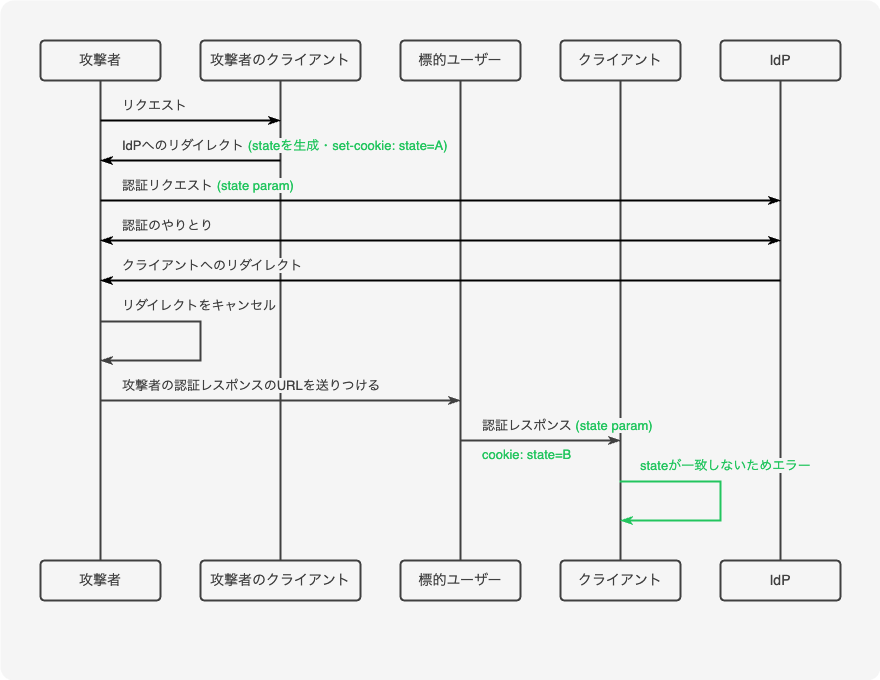

The diagram above was exported from draw.io. Its source (the exported page's mxGraphModel, read from the mxfile embedded in the PNG):
<mxGraphModel dx="1434" dy="761" grid="1" gridSize="10" guides="1" tooltips="1" connect="1" arrows="1" fold="1" page="1" pageScale="1" pageWidth="827" pageHeight="1169" math="0" shadow="0">
  <root>
    <mxCell id="MnVO8NEXcbQGEDUToDMJ-0" />
    <mxCell id="MnVO8NEXcbQGEDUToDMJ-1" style="" parent="MnVO8NEXcbQGEDUToDMJ-0" />
    <mxCell id="MnVO8NEXcbQGEDUToDMJ-2" value="" style="rounded=1;whiteSpace=wrap;html=1;fillColor=#f5f5f5;arcSize=2;strokeColor=none;" parent="MnVO8NEXcbQGEDUToDMJ-1" vertex="1">
      <mxGeometry x="40" y="80" width="880" height="680" as="geometry" />
    </mxCell>
    <mxCell id="MnVO8NEXcbQGEDUToDMJ-3" value="フロー" style="" parent="MnVO8NEXcbQGEDUToDMJ-0" />
    <mxCell id="MnVO8NEXcbQGEDUToDMJ-4" value="攻撃者" style="rounded=1;whiteSpace=wrap;html=1;strokeWidth=2;arcSize=10;fontSize=14;strokeColor=#404040;fontColor=#404040;fillColor=#f5f5f5;" parent="MnVO8NEXcbQGEDUToDMJ-3" vertex="1">
      <mxGeometry x="80" y="120" width="120" height="40" as="geometry" />
    </mxCell>
    <mxCell id="MnVO8NEXcbQGEDUToDMJ-5" value="攻撃者のクライアント" style="rounded=1;whiteSpace=wrap;html=1;strokeWidth=2;arcSize=10;fontSize=14;strokeColor=#404040;fontColor=#404040;fillColor=#f5f5f5;" parent="MnVO8NEXcbQGEDUToDMJ-3" vertex="1">
      <mxGeometry x="240" y="120" width="160" height="40" as="geometry" />
    </mxCell>
    <mxCell id="MnVO8NEXcbQGEDUToDMJ-6" value="標的ユーザー" style="rounded=1;whiteSpace=wrap;html=1;strokeWidth=2;arcSize=10;fontSize=14;strokeColor=#404040;fontColor=#404040;fillColor=#f5f5f5;" parent="MnVO8NEXcbQGEDUToDMJ-3" vertex="1">
      <mxGeometry x="440" y="120" width="120" height="40" as="geometry" />
    </mxCell>
    <mxCell id="MnVO8NEXcbQGEDUToDMJ-7" value="クライアント" style="rounded=1;whiteSpace=wrap;html=1;strokeWidth=2;arcSize=10;fontSize=14;strokeColor=#404040;fontColor=#404040;fillColor=#f5f5f5;" parent="MnVO8NEXcbQGEDUToDMJ-3" vertex="1">
      <mxGeometry x="600" y="120" width="120" height="40" as="geometry" />
    </mxCell>
    <mxCell id="MnVO8NEXcbQGEDUToDMJ-8" value="IdP" style="rounded=1;whiteSpace=wrap;html=1;strokeWidth=2;arcSize=10;fontSize=14;strokeColor=#404040;fontColor=#404040;fillColor=#f5f5f5;" parent="MnVO8NEXcbQGEDUToDMJ-3" vertex="1">
      <mxGeometry x="760" y="120" width="120" height="40" as="geometry" />
    </mxCell>
    <mxCell id="MnVO8NEXcbQGEDUToDMJ-9" value="攻撃者" style="rounded=1;whiteSpace=wrap;html=1;strokeWidth=2;arcSize=10;fontSize=14;strokeColor=#404040;fontColor=#404040;fillColor=#f5f5f5;" parent="MnVO8NEXcbQGEDUToDMJ-3" vertex="1">
      <mxGeometry x="80" y="640" width="120" height="40" as="geometry" />
    </mxCell>
    <mxCell id="MnVO8NEXcbQGEDUToDMJ-10" value="攻撃者のクライアント" style="rounded=1;whiteSpace=wrap;html=1;strokeWidth=2;arcSize=10;fontSize=14;strokeColor=#404040;fontColor=#404040;fillColor=#f5f5f5;" parent="MnVO8NEXcbQGEDUToDMJ-3" vertex="1">
      <mxGeometry x="240" y="640" width="160" height="40" as="geometry" />
    </mxCell>
    <mxCell id="MnVO8NEXcbQGEDUToDMJ-11" value="標的ユーザー" style="rounded=1;whiteSpace=wrap;html=1;strokeWidth=2;arcSize=10;fontSize=14;strokeColor=#404040;fontColor=#404040;fillColor=#f5f5f5;" parent="MnVO8NEXcbQGEDUToDMJ-3" vertex="1">
      <mxGeometry x="440" y="640" width="120" height="40" as="geometry" />
    </mxCell>
    <mxCell id="MnVO8NEXcbQGEDUToDMJ-12" value="クライアント" style="rounded=1;whiteSpace=wrap;html=1;strokeWidth=2;arcSize=10;fontSize=14;strokeColor=#404040;fontColor=#404040;fillColor=#f5f5f5;" parent="MnVO8NEXcbQGEDUToDMJ-3" vertex="1">
      <mxGeometry x="600" y="640" width="120" height="40" as="geometry" />
    </mxCell>
    <mxCell id="MnVO8NEXcbQGEDUToDMJ-13" value="IdP" style="rounded=1;whiteSpace=wrap;html=1;strokeWidth=2;arcSize=10;fontSize=14;strokeColor=#404040;fontColor=#404040;fillColor=#f5f5f5;" parent="MnVO8NEXcbQGEDUToDMJ-3" vertex="1">
      <mxGeometry x="760" y="640" width="120" height="40" as="geometry" />
    </mxCell>
    <mxCell id="MnVO8NEXcbQGEDUToDMJ-14" value="" style="endArrow=none;html=1;rounded=0;strokeWidth=2;strokeColor=#404040;entryX=0.5;entryY=1;entryDx=0;entryDy=0;exitX=0.5;exitY=0;exitDx=0;exitDy=0;" parent="MnVO8NEXcbQGEDUToDMJ-3" source="MnVO8NEXcbQGEDUToDMJ-9" target="MnVO8NEXcbQGEDUToDMJ-4" edge="1">
      <mxGeometry width="50" height="50" relative="1" as="geometry">
        <mxPoint x="220" y="220" as="sourcePoint" />
        <mxPoint x="180" y="400" as="targetPoint" />
      </mxGeometry>
    </mxCell>
    <mxCell id="MnVO8NEXcbQGEDUToDMJ-15" value="" style="endArrow=none;html=1;rounded=0;strokeWidth=2;strokeColor=#404040;entryX=0.5;entryY=1;entryDx=0;entryDy=0;exitX=0.5;exitY=0;exitDx=0;exitDy=0;" parent="MnVO8NEXcbQGEDUToDMJ-3" source="MnVO8NEXcbQGEDUToDMJ-10" target="MnVO8NEXcbQGEDUToDMJ-5" edge="1">
      <mxGeometry width="50" height="50" relative="1" as="geometry">
        <mxPoint x="320" y="280" as="sourcePoint" />
        <mxPoint x="320" y="160" as="targetPoint" />
      </mxGeometry>
    </mxCell>
    <mxCell id="MnVO8NEXcbQGEDUToDMJ-16" value="" style="endArrow=none;html=1;rounded=0;strokeWidth=2;strokeColor=#404040;entryX=0.5;entryY=1;entryDx=0;entryDy=0;exitX=0.5;exitY=0;exitDx=0;exitDy=0;" parent="MnVO8NEXcbQGEDUToDMJ-3" source="MnVO8NEXcbQGEDUToDMJ-11" target="MnVO8NEXcbQGEDUToDMJ-6" edge="1">
      <mxGeometry width="50" height="50" relative="1" as="geometry">
        <mxPoint x="500" y="320" as="sourcePoint" />
        <mxPoint x="500" y="200" as="targetPoint" />
      </mxGeometry>
    </mxCell>
    <mxCell id="MnVO8NEXcbQGEDUToDMJ-17" value="" style="endArrow=none;html=1;rounded=0;strokeWidth=2;strokeColor=#404040;entryX=0.5;entryY=1;entryDx=0;entryDy=0;exitX=0.5;exitY=0;exitDx=0;exitDy=0;" parent="MnVO8NEXcbQGEDUToDMJ-3" source="MnVO8NEXcbQGEDUToDMJ-12" target="MnVO8NEXcbQGEDUToDMJ-7" edge="1">
      <mxGeometry width="50" height="50" relative="1" as="geometry">
        <mxPoint x="660" y="310" as="sourcePoint" />
        <mxPoint x="660" y="190" as="targetPoint" />
      </mxGeometry>
    </mxCell>
    <mxCell id="MnVO8NEXcbQGEDUToDMJ-18" value="" style="endArrow=none;html=1;rounded=0;strokeWidth=2;strokeColor=#404040;entryX=0.5;entryY=1;entryDx=0;entryDy=0;exitX=0.5;exitY=0;exitDx=0;exitDy=0;" parent="MnVO8NEXcbQGEDUToDMJ-3" source="MnVO8NEXcbQGEDUToDMJ-13" target="MnVO8NEXcbQGEDUToDMJ-8" edge="1">
      <mxGeometry width="50" height="50" relative="1" as="geometry">
        <mxPoint x="840" y="280" as="sourcePoint" />
        <mxPoint x="840" y="160" as="targetPoint" />
      </mxGeometry>
    </mxCell>
    <mxCell id="MnVO8NEXcbQGEDUToDMJ-19" value="やりとり" style="" parent="MnVO8NEXcbQGEDUToDMJ-0" />
    <mxCell id="MnVO8NEXcbQGEDUToDMJ-20" value="" style="endArrow=classicThin;html=1;rounded=0;strokeWidth=2;endFill=1;labelBackgroundColor=#F5F5F5;" parent="MnVO8NEXcbQGEDUToDMJ-19" edge="1">
      <mxGeometry width="50" height="50" relative="1" as="geometry">
        <mxPoint x="140" y="200" as="sourcePoint" />
        <mxPoint x="320" y="200" as="targetPoint" />
      </mxGeometry>
    </mxCell>
    <mxCell id="MnVO8NEXcbQGEDUToDMJ-21" value="リクエスト" style="edgeLabel;html=1;align=left;verticalAlign=middle;resizable=0;points=[];fontSize=13;fontColor=#404040;labelBackgroundColor=#F5F5F5;" parent="MnVO8NEXcbQGEDUToDMJ-20" vertex="1" connectable="0">
      <mxGeometry x="-0.0778" y="5" relative="1" as="geometry">
        <mxPoint x="-63" y="-11" as="offset" />
      </mxGeometry>
    </mxCell>
    <mxCell id="MnVO8NEXcbQGEDUToDMJ-22" value="" style="endArrow=none;html=1;rounded=0;strokeWidth=2;endFill=0;startArrow=classicThin;startFill=1;labelBackgroundColor=#F5F5F5;" parent="MnVO8NEXcbQGEDUToDMJ-19" edge="1">
      <mxGeometry width="50" height="50" relative="1" as="geometry">
        <mxPoint x="140" y="240" as="sourcePoint" />
        <mxPoint x="320" y="240" as="targetPoint" />
      </mxGeometry>
    </mxCell>
    <mxCell id="MnVO8NEXcbQGEDUToDMJ-23" value="IdPへのリダイレクト&lt;font color=&quot;#22c55e&quot;&gt; (stateを生成・set-cookie: state=A)&lt;/font&gt;" style="edgeLabel;html=1;align=left;verticalAlign=middle;resizable=0;points=[];fontSize=13;fontColor=#404040;labelBackgroundColor=#F5F5F5;" parent="MnVO8NEXcbQGEDUToDMJ-22" vertex="1" connectable="0">
      <mxGeometry x="-0.0778" y="5" relative="1" as="geometry">
        <mxPoint x="-63" y="-11" as="offset" />
      </mxGeometry>
    </mxCell>
    <mxCell id="MnVO8NEXcbQGEDUToDMJ-24" value="" style="endArrow=classicThin;html=1;rounded=0;strokeWidth=2;endFill=1;labelBackgroundColor=#F5F5F5;" parent="MnVO8NEXcbQGEDUToDMJ-19" edge="1">
      <mxGeometry width="50" height="50" relative="1" as="geometry">
        <mxPoint x="140" y="280" as="sourcePoint" />
        <mxPoint x="820" y="280" as="targetPoint" />
      </mxGeometry>
    </mxCell>
    <mxCell id="MnVO8NEXcbQGEDUToDMJ-25" value="認証リクエスト &lt;font color=&quot;#22c55e&quot;&gt;(state param)&lt;/font&gt;" style="edgeLabel;html=1;align=left;verticalAlign=middle;resizable=0;points=[];fontSize=13;fontColor=#404040;labelBackgroundColor=#F5F5F5;" parent="MnVO8NEXcbQGEDUToDMJ-24" vertex="1" connectable="0">
      <mxGeometry x="-0.0778" y="5" relative="1" as="geometry">
        <mxPoint x="-294" y="-11" as="offset" />
      </mxGeometry>
    </mxCell>
    <mxCell id="MnVO8NEXcbQGEDUToDMJ-26" value="" style="endArrow=classicThin;html=1;rounded=0;strokeWidth=2;endFill=1;startArrow=classicThin;startFill=1;labelBackgroundColor=#F5F5F5;" parent="MnVO8NEXcbQGEDUToDMJ-19" edge="1">
      <mxGeometry width="50" height="50" relative="1" as="geometry">
        <mxPoint x="140" y="320" as="sourcePoint" />
        <mxPoint x="820" y="320" as="targetPoint" />
      </mxGeometry>
    </mxCell>
    <mxCell id="MnVO8NEXcbQGEDUToDMJ-27" value="認証のやりとり" style="edgeLabel;html=1;align=left;verticalAlign=middle;resizable=0;points=[];fontSize=13;fontColor=#404040;labelBackgroundColor=#F5F5F5;" parent="MnVO8NEXcbQGEDUToDMJ-26" vertex="1" connectable="0">
      <mxGeometry x="-0.0778" y="5" relative="1" as="geometry">
        <mxPoint x="-294" y="-11" as="offset" />
      </mxGeometry>
    </mxCell>
    <mxCell id="MnVO8NEXcbQGEDUToDMJ-28" value="" style="endArrow=none;html=1;rounded=0;strokeWidth=2;endFill=0;startArrow=classicThin;startFill=1;labelBackgroundColor=#F5F5F5;" parent="MnVO8NEXcbQGEDUToDMJ-19" edge="1">
      <mxGeometry width="50" height="50" relative="1" as="geometry">
        <mxPoint x="140" y="360" as="sourcePoint" />
        <mxPoint x="820" y="360" as="targetPoint" />
      </mxGeometry>
    </mxCell>
    <mxCell id="MnVO8NEXcbQGEDUToDMJ-29" value="クライアントへのリダイレクト" style="edgeLabel;html=1;align=left;verticalAlign=middle;resizable=0;points=[];fontSize=13;fontColor=#404040;labelBackgroundColor=#F5F5F5;" parent="MnVO8NEXcbQGEDUToDMJ-28" vertex="1" connectable="0">
      <mxGeometry x="-0.0778" y="5" relative="1" as="geometry">
        <mxPoint x="-294" y="-11" as="offset" />
      </mxGeometry>
    </mxCell>
    <mxCell id="MnVO8NEXcbQGEDUToDMJ-30" value="" style="endArrow=classicThin;html=1;rounded=0;strokeWidth=2;endFill=1;edgeStyle=orthogonalEdgeStyle;fontColor=#404040;strokeColor=#404040;labelBackgroundColor=#F5F5F5;" parent="MnVO8NEXcbQGEDUToDMJ-19" edge="1">
      <mxGeometry width="50" height="50" relative="1" as="geometry">
        <mxPoint x="140" y="400" as="sourcePoint" />
        <mxPoint x="140" y="440" as="targetPoint" />
        <Array as="points">
          <mxPoint x="140" y="401" />
          <mxPoint x="240" y="401" />
          <mxPoint x="240" y="440" />
        </Array>
      </mxGeometry>
    </mxCell>
    <mxCell id="MnVO8NEXcbQGEDUToDMJ-31" value="リダイレクトをキャンセル" style="edgeLabel;html=1;align=left;verticalAlign=middle;resizable=0;points=[];fontSize=13;fontColor=#404040;labelBackgroundColor=#F5F5F5;" parent="MnVO8NEXcbQGEDUToDMJ-30" vertex="1" connectable="0">
      <mxGeometry x="-0.0778" y="5" relative="1" as="geometry">
        <mxPoint x="-85" y="-27" as="offset" />
      </mxGeometry>
    </mxCell>
    <mxCell id="MnVO8NEXcbQGEDUToDMJ-32" value="" style="endArrow=classicThin;html=1;rounded=0;strokeWidth=2;endFill=1;fontColor=#3b82f6;strokeColor=#404040;labelBackgroundColor=#F5F5F5;" parent="MnVO8NEXcbQGEDUToDMJ-19" edge="1">
      <mxGeometry width="50" height="50" relative="1" as="geometry">
        <mxPoint x="140" y="480" as="sourcePoint" />
        <mxPoint x="500" y="480" as="targetPoint" />
      </mxGeometry>
    </mxCell>
    <mxCell id="MnVO8NEXcbQGEDUToDMJ-33" value="攻撃者の認証レスポンスのURLを送りつける" style="edgeLabel;html=1;align=left;verticalAlign=middle;resizable=0;points=[];fontSize=13;fontColor=#404040;labelBackgroundColor=#F5F5F5;" parent="MnVO8NEXcbQGEDUToDMJ-32" vertex="1" connectable="0">
      <mxGeometry x="-0.0778" y="5" relative="1" as="geometry">
        <mxPoint x="-146" y="-11" as="offset" />
      </mxGeometry>
    </mxCell>
    <mxCell id="MnVO8NEXcbQGEDUToDMJ-34" value="" style="endArrow=classicThin;html=1;rounded=0;strokeWidth=2;endFill=1;fontColor=#3b82f6;strokeColor=#404040;labelBackgroundColor=#F5F5F5;" parent="MnVO8NEXcbQGEDUToDMJ-19" edge="1">
      <mxGeometry width="50" height="50" relative="1" as="geometry">
        <mxPoint x="500" y="520" as="sourcePoint" />
        <mxPoint x="660" y="520" as="targetPoint" />
      </mxGeometry>
    </mxCell>
    <mxCell id="MnVO8NEXcbQGEDUToDMJ-35" value="認証レスポンス &lt;font color=&quot;#22c55e&quot;&gt;(state param)&lt;/font&gt;" style="edgeLabel;html=1;align=left;verticalAlign=middle;resizable=0;points=[];fontSize=13;fontColor=#404040;labelBackgroundColor=#F5F5F5;" parent="MnVO8NEXcbQGEDUToDMJ-34" vertex="1" connectable="0">
      <mxGeometry x="-0.0778" y="5" relative="1" as="geometry">
        <mxPoint x="-54" y="-11" as="offset" />
      </mxGeometry>
    </mxCell>
    <mxCell id="K6rGEvbBNGMc9EX_a7Zi-0" value="&lt;font color=&quot;#22c55e&quot;&gt;cookie: state=B&lt;/font&gt;" style="edgeLabel;html=1;align=left;verticalAlign=middle;resizable=0;points=[];fontSize=13;fontColor=#404040;labelBackgroundColor=#F5F5F5;" parent="MnVO8NEXcbQGEDUToDMJ-34" vertex="1" connectable="0">
      <mxGeometry x="-0.0778" y="5" relative="1" as="geometry">
        <mxPoint x="-54" y="18" as="offset" />
      </mxGeometry>
    </mxCell>
    <mxCell id="MnVO8NEXcbQGEDUToDMJ-38" value="" style="endArrow=classicThin;html=1;rounded=0;strokeWidth=2;endFill=1;edgeStyle=orthogonalEdgeStyle;fontColor=#22c55e;strokeColor=#22c55e;labelBackgroundColor=#F5F5F5;" parent="MnVO8NEXcbQGEDUToDMJ-19" edge="1">
      <mxGeometry width="50" height="50" relative="1" as="geometry">
        <mxPoint x="660" y="560" as="sourcePoint" />
        <mxPoint x="660" y="600" as="targetPoint" />
        <Array as="points">
          <mxPoint x="660" y="561" />
          <mxPoint x="760" y="561" />
          <mxPoint x="760" y="600" />
        </Array>
      </mxGeometry>
    </mxCell>
    <mxCell id="K6rGEvbBNGMc9EX_a7Zi-2" value="stateが一致しないためエラー" style="edgeLabel;html=1;align=left;verticalAlign=middle;resizable=0;points=[];fontColor=#22C55E;fontSize=13;labelBackgroundColor=#F5F5F5;" parent="MnVO8NEXcbQGEDUToDMJ-38" vertex="1" connectable="0">
      <mxGeometry x="-0.3917" relative="1" as="geometry">
        <mxPoint x="-54" y="-17" as="offset" />
      </mxGeometry>
    </mxCell>
  </root>
</mxGraphModel>